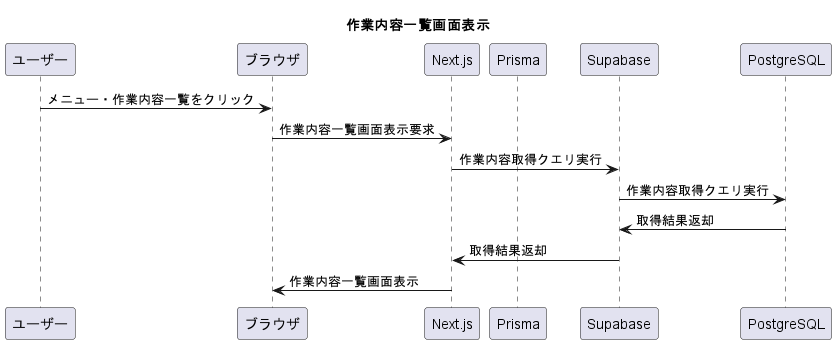

The diagram above was rendered by PlantUML. Its source (embedded in the PNG):
@startuml pageAngerLogDetail
title "作業内容一覧画面表示"
participant ユーザー
participant ブラウザ
participant Next.js
participant Prisma
participant Supabase
participant PostgreSQL

ユーザー -> ブラウザ: メニュー・作業内容一覧をクリック
ブラウザ -> Next.js: 作業内容一覧画面表示要求
Next.js -> Supabase: 作業内容取得クエリ実行
Supabase -> PostgreSQL: 作業内容取得クエリ実行
PostgreSQL -> Supabase: 取得結果返却
Supabase -> Next.js: 取得結果返却
Next.js -> ブラウザ: 作業内容一覧画面表示

@enduml